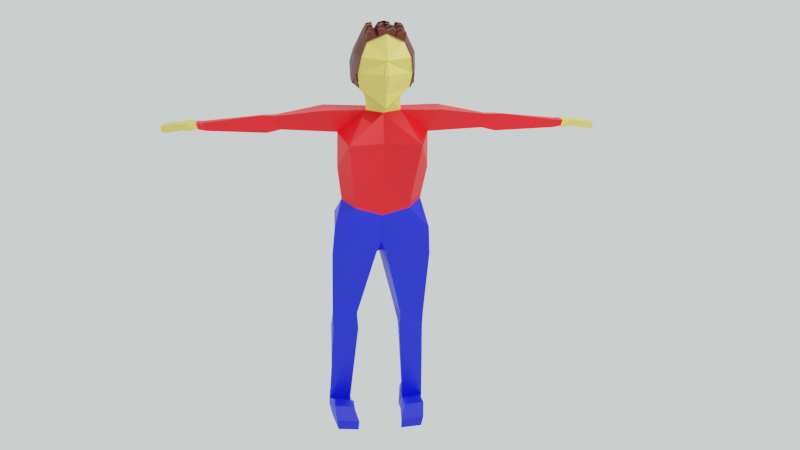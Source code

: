 # Source: 1191003_HosonHasqoor_character.blend  (saved by Blender 3.5.10; exported with 4.5.12 LTS)
import bpy
from mathutils import Matrix  # noqa: F401  (used for matrix-valued properties, if any)

bpy.ops.wm.read_factory_settings(use_empty=True)
scene = bpy.context.scene
scene.name = 'Scene'

# ---- collections
col_collection = bpy.data.collections.new('Collection'); scene.collection.children.link(col_collection)

# ---- materials (node trees are filled in below, after node groups)
mat_material = bpy.data.materials.new('Material')
mat_material.alpha_threshold = 0.0
mat_material.use_transparent_shadow = False
mat_material.roughness = 0.5
mat_material.line_color = (0.0, 0.0, 0.0, 1.0)
mat_material_002 = bpy.data.materials.new('Material.002')
mat_material_002.use_transparent_shadow = False
mat_material_003 = bpy.data.materials.new('Material.003')
mat_material_003.use_transparent_shadow = False
mat_material_004 = bpy.data.materials.new('Material.004')
mat_material_004.use_transparent_shadow = False
mat_material_001 = bpy.data.materials.new('Material.001')
mat_material_001.use_transparent_shadow = False

# ---- material node trees
mat_material.use_nodes = True; mat_material.node_tree.nodes.clear()
_N = mat_material.node_tree.nodes; _L = mat_material.node_tree.links
n0 = _N.new('ShaderNodeOutputMaterial'); n0.name = 'Material Output'; n0.location = (300, 300)
n1 = _N.new('ShaderNodeBsdfPrincipled'); n1.name = 'Principled BSDF'; n1.location = (10, 300)
n1.distribution = 'GGX'
n1.subsurface_method = 'RANDOM_WALK_SKIN'
n1.inputs[0].default_value = (0.09592, 0.009114, 0.0, 1.0)
n1.inputs[3].default_value = 1.45
n1.inputs[27].default_value = (0.0, 0.0, 0.0, 1.0)
n1.inputs[28].default_value = 1.0
_L.new(n1.outputs[0], n0.inputs[0])
n0.is_active_output = True
mat_material_002.use_nodes = True; mat_material_002.node_tree.nodes.clear()
_N = mat_material_002.node_tree.nodes; _L = mat_material_002.node_tree.links
n0 = _N.new('ShaderNodeBsdfPrincipled'); n0.name = 'Principled BSDF'; n0.location = (10, 300)
n0.distribution = 'GGX'
n0.subsurface_method = 'RANDOM_WALK_SKIN'
n0.inputs[0].default_value = (0.8, 0.6491, 0.1165, 1.0)
n0.inputs[3].default_value = 1.45
n0.inputs[27].default_value = (0.0, 0.0, 0.0, 1.0)
n0.inputs[28].default_value = 1.0
n1 = _N.new('ShaderNodeOutputMaterial'); n1.name = 'Material Output'; n1.location = (300, 300)
_L.new(n0.outputs[0], n1.inputs[0])
n1.is_active_output = True
mat_material_003.use_nodes = True; mat_material_003.node_tree.nodes.clear()
_N = mat_material_003.node_tree.nodes; _L = mat_material_003.node_tree.links
n0 = _N.new('ShaderNodeBsdfPrincipled'); n0.name = 'Principled BSDF'; n0.location = (10, 300)
n0.distribution = 'GGX'
n0.subsurface_method = 'RANDOM_WALK_SKIN'
n0.inputs[0].default_value = (1.0, 0.0, 0.004585, 1.0)
n0.inputs[3].default_value = 1.45
n0.inputs[27].default_value = (0.0, 0.0, 0.0, 1.0)
n0.inputs[28].default_value = 1.0
n1 = _N.new('ShaderNodeOutputMaterial'); n1.name = 'Material Output'; n1.location = (300, 300)
_L.new(n0.outputs[0], n1.inputs[0])
n1.is_active_output = True
mat_material_004.use_nodes = True; mat_material_004.node_tree.nodes.clear()
_N = mat_material_004.node_tree.nodes; _L = mat_material_004.node_tree.links
n0 = _N.new('ShaderNodeBsdfPrincipled'); n0.name = 'Principled BSDF'; n0.location = (10, 300)
n0.distribution = 'GGX'
n0.subsurface_method = 'RANDOM_WALK_SKIN'
n0.inputs[0].default_value = (0.0, 0.00823, 0.8, 1.0)
n0.inputs[3].default_value = 1.45
n0.inputs[27].default_value = (0.0, 0.0, 0.0, 1.0)
n0.inputs[28].default_value = 1.0
n1 = _N.new('ShaderNodeOutputMaterial'); n1.name = 'Material Output'; n1.location = (300, 300)
_L.new(n0.outputs[0], n1.inputs[0])
n1.is_active_output = True
mat_material_001.use_nodes = True; mat_material_001.node_tree.nodes.clear()
_N = mat_material_001.node_tree.nodes; _L = mat_material_001.node_tree.links
n0 = _N.new('ShaderNodeBsdfPrincipled'); n0.name = 'Principled BSDF'; n0.location = (10, 300)
n0.distribution = 'GGX'
n0.subsurface_method = 'RANDOM_WALK_SKIN'
n0.inputs[0].default_value = (1.0, 0.565, 0.06378, 1.0)
n0.inputs[3].default_value = 1.45
n0.inputs[27].default_value = (0.0, 0.0, 0.0, 1.0)
n0.inputs[28].default_value = 1.0
n1 = _N.new('ShaderNodeOutputMaterial'); n1.name = 'Material Output'; n1.location = (300, 300)
_L.new(n0.outputs[0], n1.inputs[0])
n1.is_active_output = True

# ---- world
world_world = bpy.data.worlds.new('World'); scene.world = world_world
world_world.use_nodes = True; world_world.node_tree.nodes.clear()
_N = world_world.node_tree.nodes; _L = world_world.node_tree.links
n0 = _N.new('ShaderNodeOutputWorld'); n0.name = 'World Output'; n0.location = (300, 300)
n1 = _N.new('ShaderNodeBackground'); n1.name = 'Background'; n1.location = (10, 300)
n1.inputs[0].default_value = (0.9161, 1.0, 0.9884, 1.0)
_L.new(n1.outputs[0], n0.inputs[0])
n0.is_active_output = True
world_world.color = (0.05088, 0.05088, 0.05088)
world_world.use_sun_shadow = False
world_world.sun_shadow_jitter_overblur = 0.0

# ---- cameras
cam_camera = bpy.data.cameras.new('Camera')
cam_camera.clip_end = 100.0
cam_camera.ortho_scale = 7.314

# ---- lights
light_light = bpy.data.lights.new('Light', 'POINT')
light_light.transmission_factor = 0.0
light_light.energy = 1000.0
light_light.shadow_soft_size = 0.1
light_light.shadow_maximum_resolution = 0.006
light_light.use_absolute_resolution = True

# ---- meshes
me_cube = bpy.data.meshes.new('Cube')
me_cube.from_pydata([(0.04748, -1.371, -0.2601), (-0.8277, -0.8369, -0.3326), (-0.5626, -0.7556, 0.6261), (-0.4284, -0.7577, -1.126), (0.004227, -0.8906, 0.8834), (0.01023, -1.196, -1.34), (-0.7564, -0.6991, -0.8171), (0.01305, -1.214, -0.8777), (0.005665, -1.187, 0.1427), (0.006548, -1.151, 0.1474), (-0.5672, 0.002165, -1.119), (0.003006, 0.2029, -1.229), (-0.9523, -0.3019, -0.7593), (-0.9706, 0.03941, -0.7117), (-0.7251, 0.3246, -0.9572), (-0.00176, 0.4168, -1.089), (-0.5295, -0.5042, -1.11), (-0.03105, -0.7483, -0.9618), (-0.5685, -0.7288, 0.6452), (-0.8584, -0.8121, -0.3308), (-0.9181, -0.2681, -0.7759), (-0.7866, -0.9755, 0.1922), (-0.4436, -0.01305, -1.573), (0.06091, 0.2285, -1.594), (-0.5352, -0.5357, -1.558), (0.03225, -0.6141, -1.627), (0.01343, 0.1588, -2.377), (-1.071, 0.1768, -2.374), (-1.113, -1.543, -2.375), (0.07046, -1.045, -2.476), (-1.784, 0.1302, -1.576), (-1.859, -0.7297, -1.514), (-1.267, 0.07822, -2.248), (-1.397, -0.6069, -2.232), (0.01, 0.3046, -4.708), (-0.8713, 0.1825, -4.762), (-0.8342, -1.094, -4.559), (0.1089, -1.064, -4.848), (-1.089, -0.000201, -4.483), (-1.243, -0.6646, -4.405), (-0.9806, -1.275, -3.416), (0.1938, -0.9653, -3.482), (-1.404, -0.8054, -3.304), (-0.9321, 0.2514, -3.298), (-1.301, -0.006703, -3.273), (0.004174, 0.3041, -3.305), (-3.1, -0.09554, -2.194), (-3.216, -0.06299, -1.814), (-3.261, -0.4598, -1.752), (-3.108, -0.4839, -2.174), (-5.325, -0.6875, -2.128), (-5.338, -0.3489, -2.17), (-5.412, -0.6518, -1.889), (-5.429, -0.3516, -1.913), (-3.631, 0.02301, -1.854), (-3.7, -0.4858, -1.725), (-3.514, -0.5717, -2.25), (-3.521, -0.08196, -2.308), (-5.622, -0.7389, -1.874), (-5.562, -0.7512, -2.056), (-5.571, -0.2609, -2.134), (-5.603, -0.2968, -1.921), (-5.922, -0.7884, -1.854), (-5.886, -0.7643, -2.056), (-5.768, -0.2873, -2.077), (-5.699, -0.3397, -1.87), (-6.485, -0.6651, -1.956), (-6.446, -0.6583, -2.181), (-6.435, -0.09858, -2.208), (-6.458, -0.1596, -2.029), (-5.813, 0.006502, -2.349), (-5.868, -0.01847, -2.071), (-5.982, -0.05543, -2.311), (-5.917, -0.06457, -2.01), (-6.667, -0.5982, -2.016), (-6.637, -0.593, -2.189), (-6.629, -0.1637, -2.209), (-6.646, -0.2105, -2.072), (0.09579, 0.2563, -5.259), (0.03132, 0.498, -5.248), (-0.6494, -1.274, -5.396), (0.1194, -1.054, -5.425), (-1.371, 0.4125, -5.25), (-1.488, -1.116, -5.228), (0.015, 0.3644, -6.304), (0.01824, 0.6206, -6.149), (-0.1369, -1.102, -6.032), (0.09967, -0.8408, -6.044), (-1.331, 0.4363, -6.017), (-1.549, -1.117, -6.125), (-0.9213, -0.3239, -11.29), (-0.8842, -0.8783, -11.59), (-1.447, -0.2913, -11.33), (-1.553, -0.805, -11.51), (-1.39, -0.1966, -8.596), (-1.488, -0.7679, -8.358), (-0.7187, -0.9121, -8.351), (-0.624, -0.02135, -8.537), (-1.493, -0.2419, -9.029), (-1.461, -0.8457, -8.827), (-0.6684, -1.058, -8.78), (-0.7298, -0.2215, -8.919), (-1.05, -0.03616, -12.06), (-0.8742, -0.8404, -12.05), (-1.49, -0.07797, -12.03), (-1.518, -0.8298, -11.95), (-0.8085, -1.354, -11.33), (-1.429, -1.344, -11.27), (-0.842, -1.378, -12.0), (-1.479, -1.367, -11.92), (-0.8443, -1.784, -11.3), (-1.465, -1.774, -11.24), (-0.7009, -2.086, -11.99), (-1.362, -2.108, -11.92), (-0.9106, -0.004314, -11.68), (-1.489, -0.01058, -11.69), (-1.569, -0.7719, -11.74), (-0.7816, -0.8216, -11.86), (-1.472, -1.418, -11.59), (-0.7522, -1.444, -11.65), (-1.422, -2.122, -11.57), (-0.6892, -2.136, -11.65)], [], [(9, 4, 2, 8), (16, 17, 5, 3), (7, 0, 1, 6), (5, 7, 6, 3), (0, 9, 8, 1), (16, 20, 12, 10), (14, 15, 11, 10), (10, 12, 13, 14), (8, 2, 18, 21), (3, 6, 20, 16), (1, 8, 21, 19), (16, 10, 22, 24), (23, 25, 29, 26), (17, 16, 24, 25), (10, 11, 23, 22), (11, 17, 25, 23), (40, 42, 39, 36), (22, 23, 26, 27), (25, 24, 28, 29), (41, 40, 36, 37), (22, 27, 32, 30), (24, 22, 30, 31), (28, 24, 31, 33), (37, 36, 80, 81), (36, 39, 83, 80), (44, 43, 35, 38), (45, 41, 37, 34), (43, 45, 34, 35), (42, 44, 38, 39), (33, 32, 44, 42), (27, 26, 45, 43), (26, 29, 41, 45), (32, 27, 43, 44), (29, 28, 40, 41), (28, 33, 42, 40), (54, 57, 51, 53), (30, 32, 46, 47), (32, 33, 49, 46), (57, 56, 50, 51), (56, 55, 52, 50), (33, 31, 48, 49), (55, 54, 53, 52), (51, 50, 59, 60), (31, 30, 47, 48), (48, 47, 54, 55), (49, 48, 55, 56), (46, 49, 56, 57), (47, 46, 57, 54), (65, 61, 71, 73), (50, 52, 58, 59), (52, 53, 61, 58), (53, 51, 60, 61), (64, 63, 67, 68), (60, 59, 63, 64), (59, 58, 62, 63), (58, 61, 65, 62), (66, 69, 77, 74), (63, 62, 66, 67), (62, 65, 69, 66), (65, 64, 68, 69), (71, 70, 72, 73), (64, 65, 73, 72), (61, 60, 70, 71), (60, 64, 72, 70), (74, 77, 76, 75), (69, 68, 76, 77), (68, 67, 75, 76), (67, 66, 74, 75), (81, 80, 86, 87), (80, 83, 89, 86), (38, 35, 79, 82), (39, 38, 82, 83), (34, 37, 81, 78), (35, 34, 78, 79), (85, 84, 87, 86), (99, 98, 92, 93), (82, 79, 85, 88), (83, 82, 88, 89), (78, 81, 87, 84), (79, 78, 84, 85), (100, 99, 93, 91), (101, 100, 91, 90), (98, 101, 90, 92), (88, 85, 97, 94), (85, 86, 96, 97), (86, 89, 95, 96), (89, 88, 94, 95), (94, 97, 101, 98), (97, 96, 100, 101), (96, 95, 99, 100), (95, 94, 98, 99), (115, 114, 102, 104), (116, 115, 104, 105), (116, 105, 109, 118), (114, 117, 103, 102), (118, 109, 113, 120), (105, 103, 108, 109), (91, 93, 107, 106), (117, 91, 106, 119), (121, 120, 113, 112), (106, 107, 111, 110), (119, 106, 110, 121), (109, 108, 112, 113), (108, 119, 121, 112), (110, 111, 120, 121), (103, 117, 119, 108), (107, 118, 120, 111), (90, 91, 117, 114), (93, 116, 118, 107), (93, 92, 115, 116), (92, 90, 114, 115)])
me_cube.polygons.foreach_set('material_index', [1, 0, 1, 1, 1, 1, 1, 1, 1, 1, 1, 1, 0, 1, 1, 1, 2, 2, 2, 2, 2, 2, 2, 3, 3, 2, 2, 2, 2, 2, 2, 2, 2, 2, 2, 2, 2, 2, 2, 2, 2, 2, 2, 2, 2, 2, 2, 2, 1, 2, 2, 2, 1, 1, 1, 1, 1, 1, 1, 1, 1, 1, 1, 1, 1, 1, 1, 1, 3, 3, 3, 3, 0, 3, 0, 3, 3, 3, 0, 0, 3, 3, 3, 3, 3, 3, 3, 3, 3, 3, 3, 3, 3, 3, 3, 3, 3, 3, 3, 3, 3, 3, 3, 3, 3, 3, 3, 3, 3, 3, 3])
_uv = me_cube.uv_layers.new(name='UVMap')
_uv.uv.foreach_set('vector', [0.5625, 0.875, 0.625, 0.875, 0.625, 1.0, 0.5625, 1.0, 0.125, 0.6875, 0.25, 0.6875, 0.25, 0.75, 0.125, 0.75, 0.4375, 0.875, 0.5, 0.875, 0.5, 1.0, 0.4375, 1.0, 0.375, 0.875, 0.4375, 0.875, 0.4375, 1.0, 0.375, 1.0, 0.5, 0.875, 0.5625, 0.875, 0.5625, 1.0, 0.5, 1.0, 0.375, 0.0625, 0.4375, 0.0625, 0.4375, 0.125, 0.375, 0.125, 0.125, 0.5625, 0.25, 0.5625, 0.25, 0.625, 0.125, 0.625, 0.375, 0.125, 0.4375, 0.125, 0.4375, 0.1875, 0.375, 0.1875, 0.5625, 0.0, 0.625, 0.0, 0.625, 0.0625, 0.5625, 0.0625, 0.375, 0.0, 0.4375, 0.0, 0.4375, 0.0625, 0.375, 0.0625, 0.5, 0.0, 0.5625, 0.0, 0.5625, 0.0625, 0.5, 0.0625, 0.375, 0.0625, 0.375, 0.125, 0.375, 0.125, 0.375, 0.0625, 0.0, 0.0, 0.0, 0.0, 0.0, 0.0, 0.0, 0.0, 0.25, 0.6875, 0.125, 0.6875, 0.125, 0.6875, 0.25, 0.6875, 0.125, 0.625, 0.25, 0.625, 0.25, 0.625, 0.125, 0.625, 0.0, 0.0, 0.0, 0.0, 0.0, 0.0, 0.0, 0.0, 0.125, 0.6875, 0.125, 0.6875, 0.125, 0.6875, 0.125, 0.6875, 0.125, 0.625, 0.25, 0.625, 0.25, 0.625, 0.125, 0.625, 0.25, 0.6875, 0.125, 0.6875, 0.125, 0.6875, 0.25, 0.6875, 0.25, 0.6875, 0.125, 0.6875, 0.125, 0.6875, 0.25, 0.6875, 0.125, 0.625, 0.125, 0.625, 0.125, 0.625, 0.125, 0.625, 0.375, 0.0625, 0.375, 0.125, 0.375, 0.125, 0.375, 0.0625, 0.125, 0.6875, 0.125, 0.6875, 0.125, 0.6875, 0.125, 0.6875, 0.25, 0.6875, 0.125, 0.6875, 0.125, 0.6875, 0.25, 0.6875, 0.125, 0.6875, 0.125, 0.6875, 0.125, 0.6875, 0.125, 0.6875, 0.125, 0.625, 0.125, 0.625, 0.125, 0.625, 0.125, 0.625, 0.0, 0.0, 0.0, 0.0, 0.0, 0.0, 0.0, 0.0, 0.125, 0.625, 0.25, 0.625, 0.25, 0.625, 0.125, 0.625, 0.375, 0.0625, 0.375, 0.125, 0.375, 0.125, 0.375, 0.0625, 0.375, 0.0625, 0.375, 0.125, 0.375, 0.125, 0.375, 0.0625, 0.125, 0.625, 0.25, 0.625, 0.25, 0.625, 0.125, 0.625, 0.0, 0.0, 0.0, 0.0, 0.0, 0.0, 0.0, 0.0, 0.125, 0.625, 0.125, 0.625, 0.125, 0.625, 0.125, 0.625, 0.25, 0.6875, 0.125, 0.6875, 0.125, 0.6875, 0.25, 0.6875, 0.125, 0.6875, 0.125, 0.6875, 0.125, 0.6875, 0.125, 0.6875, 0.125, 0.625, 0.125, 0.625, 0.125, 0.625, 0.125, 0.625, 0.125, 0.625, 0.125, 0.625, 0.125, 0.625, 0.125, 0.625, 0.375, 0.125, 0.375, 0.0625, 0.375, 0.0625, 0.375, 0.125, 0.375, 0.125, 0.375, 0.0625, 0.375, 0.0625, 0.375, 0.125, 0.125, 0.6875, 0.125, 0.6875, 0.125, 0.6875, 0.125, 0.6875, 0.125, 0.6875, 0.125, 0.6875, 0.125, 0.6875, 0.125, 0.6875, 0.375, 0.0625, 0.375, 0.125, 0.375, 0.125, 0.375, 0.0625, 0.375, 0.125, 0.375, 0.0625, 0.375, 0.0625, 0.375, 0.125, 0.375, 0.0625, 0.375, 0.125, 0.375, 0.125, 0.375, 0.0625, 0.375, 0.0625, 0.375, 0.125, 0.375, 0.125, 0.375, 0.0625, 0.125, 0.6875, 0.125, 0.6875, 0.125, 0.6875, 0.125, 0.6875, 0.375, 0.125, 0.375, 0.0625, 0.375, 0.0625, 0.375, 0.125, 0.125, 0.625, 0.125, 0.625, 0.125, 0.625, 0.125, 0.625, 0.375, 0.125, 0.375, 0.125, 0.375, 0.125, 0.375, 0.125, 0.125, 0.6875, 0.125, 0.6875, 0.125, 0.6875, 0.125, 0.6875, 0.375, 0.0625, 0.375, 0.125, 0.375, 0.125, 0.375, 0.0625, 0.125, 0.625, 0.125, 0.625, 0.125, 0.625, 0.125, 0.625, 0.375, 0.125, 0.375, 0.0625, 0.375, 0.0625, 0.375, 0.125, 0.375, 0.125, 0.375, 0.0625, 0.375, 0.0625, 0.375, 0.125, 0.125, 0.6875, 0.125, 0.6875, 0.125, 0.6875, 0.125, 0.6875, 0.375, 0.0625, 0.375, 0.125, 0.375, 0.125, 0.375, 0.0625, 0.375, 0.0625, 0.375, 0.125, 0.375, 0.125, 0.375, 0.0625, 0.125, 0.6875, 0.125, 0.6875, 0.125, 0.6875, 0.125, 0.6875, 0.375, 0.0625, 0.375, 0.125, 0.375, 0.125, 0.375, 0.0625, 0.125, 0.625, 0.125, 0.625, 0.125, 0.625, 0.125, 0.625, 0.125, 0.625, 0.125, 0.625, 0.125, 0.625, 0.125, 0.625, 0.125, 0.625, 0.125, 0.625, 0.125, 0.625, 0.125, 0.625, 0.125, 0.625, 0.125, 0.625, 0.125, 0.625, 0.125, 0.625, 0.375, 0.125, 0.375, 0.125, 0.375, 0.125, 0.375, 0.125, 0.375, 0.0625, 0.125, 0.625, 0.375, 0.125, 0.125, 0.6875, 0.125, 0.625, 0.125, 0.625, 0.125, 0.625, 0.125, 0.625, 0.375, 0.125, 0.375, 0.0625, 0.375, 0.0625, 0.375, 0.125, 0.125, 0.6875, 0.125, 0.6875, 0.125, 0.6875, 0.125, 0.6875, 0.25, 0.6875, 0.125, 0.6875, 0.125, 0.6875, 0.25, 0.6875, 0.125, 0.6875, 0.125, 0.6875, 0.125, 0.6875, 0.125, 0.6875, 0.125, 0.625, 0.125, 0.625, 0.125, 0.625, 0.125, 0.625, 0.375, 0.0625, 0.375, 0.125, 0.375, 0.125, 0.375, 0.0625, 0.0, 0.0, 0.0, 0.0, 0.0, 0.0, 0.0, 0.0, 0.125, 0.625, 0.25, 0.625, 0.25, 0.625, 0.125, 0.625, 0.125, 0.625, 0.25, 0.625, 0.25, 0.6875, 0.125, 0.6875, 0.375, 0.0625, 0.375, 0.125, 0.375, 0.125, 0.375, 0.0625, 0.125, 0.625, 0.125, 0.625, 0.125, 0.625, 0.125, 0.625, 0.375, 0.0625, 0.375, 0.125, 0.375, 0.125, 0.375, 0.0625, 0.0, 0.0, 0.0, 0.0, 0.0, 0.0, 0.0, 0.0, 0.125, 0.625, 0.25, 0.625, 0.25, 0.625, 0.125, 0.625, 0.125, 0.6875, 0.125, 0.6875, 0.125, 0.6875, 0.125, 0.6875, 0.125, 0.625, 0.125, 0.6875, 0.125, 0.6875, 0.125, 0.625, 0.125, 0.625, 0.125, 0.625, 0.125, 0.625, 0.125, 0.625, 0.125, 0.625, 0.125, 0.625, 0.125, 0.625, 0.125, 0.625, 0.125, 0.625, 0.125, 0.6875, 0.125, 0.6875, 0.125, 0.625, 0.125, 0.6875, 0.125, 0.6875, 0.125, 0.6875, 0.125, 0.6875, 0.375, 0.0625, 0.375, 0.125, 0.375, 0.125, 0.375, 0.0625, 0.125, 0.625, 0.125, 0.625, 0.125, 0.625, 0.125, 0.625, 0.125, 0.625, 0.125, 0.6875, 0.125, 0.6875, 0.125, 0.625, 0.125, 0.6875, 0.125, 0.6875, 0.125, 0.6875, 0.125, 0.6875, 0.375, 0.0625, 0.375, 0.125, 0.375, 0.125, 0.375, 0.0625, 0.125, 0.625, 0.125, 0.625, 0.125, 0.625, 0.125, 0.625, 0.375, 0.0625, 0.375, 0.125, 0.375, 0.125, 0.375, 0.0625, 0.375, 0.0625, 0.375, 0.0625, 0.375, 0.0625, 0.375, 0.0625, 0.125, 0.625, 0.125, 0.6875, 0.125, 0.6875, 0.125, 0.625, 0.375, 0.0625, 0.375, 0.0625, 0.375, 0.0625, 0.375, 0.0625, 0.0, 0.0, 0.0, 0.0, 0.0, 0.0, 0.0, 0.0, 0.125, 0.6875, 0.125, 0.6875, 0.125, 0.6875, 0.125, 0.6875, 0.125, 0.6875, 0.125, 0.6875, 0.125, 0.6875, 0.125, 0.6875, 0.125, 0.6875, 0.125, 0.6875, 0.125, 0.6875, 0.125, 0.6875, 0.125, 0.6875, 0.125, 0.6875, 0.125, 0.6875, 0.125, 0.6875, 0.125, 0.6875, 0.125, 0.6875, 0.125, 0.6875, 0.125, 0.6875, 0.0, 0.0, 0.0, 0.0, 0.0, 0.0, 0.0, 0.0, 0.125, 0.6875, 0.125, 0.6875, 0.125, 0.6875, 0.125, 0.6875, 0.125, 0.6875, 0.125, 0.6875, 0.125, 0.6875, 0.125, 0.6875, 0.125, 0.6875, 0.125, 0.6875, 0.125, 0.6875, 0.125, 0.6875, 0.375, 0.0625, 0.375, 0.0625, 0.375, 0.0625, 0.375, 0.0625, 0.125, 0.625, 0.125, 0.6875, 0.125, 0.6875, 0.125, 0.625, 0.375, 0.0625, 0.375, 0.0625, 0.375, 0.0625, 0.375, 0.0625, 0.375, 0.0625, 0.375, 0.125, 0.375, 0.125, 0.375, 0.0625, 0.125, 0.625, 0.125, 0.625, 0.125, 0.625, 0.125, 0.625])
me_cube.materials.append(mat_material)
me_cube.materials.append(mat_material_002)
me_cube.materials.append(mat_material_003)
me_cube.materials.append(mat_material_004)
me_cube.use_mirror_vertex_groups = False
me_cube.update()
me_cube_001 = bpy.data.meshes.new('Cube.001')
me_cube_001.from_pydata([(-0.5865, 0.4161, -0.8607), (-0.01035, 0.5906, -0.9512), (-0.7247, 0.3251, -0.9587), (-0.000297, 0.4188, -1.094)], [], [(0, 1, 3, 2)])
_uv = me_cube_001.uv_layers.new(name='UVMap')
_uv.uv.foreach_set('vector', [0.125, 0.5, 0.25, 0.5, 0.25, 0.5625, 0.125, 0.5625])
me_cube_001.materials.append(mat_material)
me_cube_001.use_mirror_vertex_groups = False
me_cube_001.update()
me_cube_002 = bpy.data.meshes.new('Cube.002')
me_cube_002.from_pydata([(0.02944, 0.6704, -0.2786), (-0.8073, 0.4761, -0.2207), (-0.8642, -0.8203, -0.3326), (-0.6257, 0.3196, 0.6013), (-0.5547, 0.3562, -0.8607), (-0.5311, -0.8068, 0.6276), (0.02148, 0.5308, -0.9512), (0.03479, -0.9106, 0.8908), (0.04325, 0.4888, 0.6245), (-0.7854, 0.5013, -0.6211), (-0.7586, -0.6997, -0.8136), (0.0306, 0.6498, -0.6316), (0.03265, 0.5736, 0.2137), (-0.7544, 0.3847, 0.2277), (-0.6033, -0.4744, 0.7127), (-0.9357, -0.3571, -0.2467), (0.06758, -0.2758, 0.8463), (-0.9222, -0.3609, -0.7594), (-0.873, -0.5745, 0.2505), (-0.6632, -0.151, 0.7077), (-0.9682, 0.04812, -0.2059), (-0.9388, -0.02045, -0.7117), (-0.8929, -0.171, 0.233), (-0.7247, 0.3251, -0.9587), (0.02914, 0.07422, 0.8217), (0.04476, -0.6056, 0.871), (-0.5373, -0.7651, 0.6482), (-0.8266, -0.872, -0.3308), (-0.8876, -0.3273, -0.776), (-0.7511, -1.015, 0.1869), (-0.2666, 0.4435, -0.906), (-0.2277, -0.8805, 0.7695), (-0.3889, 0.5732, -0.2496), (-0.2965, 0.4043, 0.6011), (-0.3774, 0.5756, -0.6263), (-0.3609, 0.4792, 0.2207), (-0.2678, -0.3751, 0.7795), (-0.3223, -0.03829, 0.7529), (-0.229, -0.671, 0.7774), (-0.2098, -0.5534, 1.029), (-0.1213, -0.5272, 1.046), (-0.1274, -0.6141, 1.053), (-0.1995, -0.6314, 1.028), (-0.1603, -0.8302, 1.019), (-0.1633, -0.9216, 1.025), (-0.2423, -0.8498, 0.9909), (-0.2419, -0.9126, 0.9885), (-0.4895, -0.9319, 0.933), (-0.5664, -0.9132, 0.897), (-0.568, -0.9026, 0.9022), (-0.4898, -0.8787, 0.935), (-0.4699, -0.6781, 0.9581), (-0.4807, -0.6309, 0.9686), (-0.4262, -0.6148, 0.9794), (-0.4199, -0.6629, 0.9791), (-0.05322, -0.2304, 1.028), (-0.04222, -0.3306, 1.035), (-0.1382, -0.359, 1.016), (-0.1508, -0.2627, 1.015), (-0.5222, -0.4222, 0.991), (-0.5391, -0.3119, 0.9973), (-0.4078, -0.3883, 1.014), (-0.4228, -0.2734, 1.013), (-0.5161, -0.1205, 1.003), (-0.5008, 0.07143, 0.9592), (-0.3666, 0.106, 0.9591), (-0.3771, -0.07452, 1.021), (-0.1405, 0.06684, 0.9771), (-0.01045, 0.09919, 0.986), (-0.01585, -0.05951, 1.061), (-0.1504, -0.1026, 1.035)], [], [(26, 5, 48, 49), (22, 19, 3, 13), (21, 20, 1, 9), (35, 33, 8, 12), (34, 32, 0, 11), (30, 34, 11, 6), (23, 21, 9, 4), (32, 35, 12, 0), (20, 22, 13, 1), (27, 29, 18, 15), (28, 27, 15, 17), (29, 26, 14, 18), (37, 19, 60, 62), (19, 37, 66, 63), (15, 18, 22, 20), (17, 15, 20, 21), (18, 14, 19, 22), (10, 2, 27, 28), (14, 26, 51, 52), (16, 36, 39, 40), (8, 33, 67, 68), (16, 24, 55, 56), (1, 13, 35, 32), (4, 9, 34, 30), (9, 1, 32, 34), (13, 3, 33, 35), (7, 25, 43, 44), (40, 39, 42, 41), (36, 38, 42, 39), (25, 16, 40, 41), (38, 25, 41, 42), (43, 45, 46, 44), (38, 31, 46, 45), (31, 7, 44, 46), (25, 38, 45, 43), (50, 49, 48, 47), (31, 38, 50, 47), (5, 31, 47, 48), (38, 26, 49, 50), (53, 52, 51, 54), (26, 38, 54, 51), (36, 14, 52, 53), (38, 36, 53, 54), (55, 58, 57, 56), (36, 16, 56, 57), (37, 36, 57, 58), (24, 37, 58, 55), (62, 60, 59, 61), (19, 14, 59, 60), (14, 36, 61, 59), (36, 37, 62, 61), (65, 64, 63, 66), (33, 3, 64, 65), (3, 19, 63, 64), (37, 33, 65, 66), (68, 67, 70, 69), (33, 37, 70, 67), (24, 8, 68, 69), (37, 24, 69, 70)])
_uv = me_cube_002.uv_layers.new(name='UVMap')
_uv.uv.foreach_set('vector', [0.0, 0.0, 0.0, 0.0, 0.0, 0.0, 0.0, 0.0, 0.5625, 0.1875, 0.625, 0.1875, 0.625, 0.25, 0.5625, 0.25, 0.4375, 0.1875, 0.5, 0.1875, 0.5, 0.25, 0.4375, 0.25, 0.5625, 0.3125, 0.625, 0.3125, 0.625, 0.375, 0.5625, 0.375, 0.4375, 0.3125, 0.5, 0.3125, 0.5, 0.375, 0.4375, 0.375, 0.375, 0.3125, 0.4375, 0.3125, 0.4375, 0.375, 0.375, 0.375, 0.375, 0.1875, 0.4375, 0.1875, 0.4375, 0.25, 0.375, 0.25, 0.5, 0.3125, 0.5625, 0.3125, 0.5625, 0.375, 0.5, 0.375, 0.5, 0.1875, 0.5625, 0.1875, 0.5625, 0.25, 0.5, 0.25, 0.5, 0.0625, 0.5625, 0.0625, 0.5625, 0.125, 0.5, 0.125, 0.4375, 0.0625, 0.5, 0.0625, 0.5, 0.125, 0.4375, 0.125, 0.5625, 0.0625, 0.625, 0.0625, 0.625, 0.125, 0.5625, 0.125, 0.8125, 0.5625, 0.875, 0.5625, 0.875, 0.5625, 0.8125, 0.5625, 0.875, 0.5625, 0.8125, 0.5625, 0.8125, 0.5625, 0.875, 0.5625, 0.5, 0.125, 0.5625, 0.125, 0.5625, 0.1875, 0.5, 0.1875, 0.4375, 0.125, 0.5, 0.125, 0.5, 0.1875, 0.4375, 0.1875, 0.5625, 0.125, 0.625, 0.125, 0.625, 0.1875, 0.5625, 0.1875, 0.4375, 0.0, 0.5, 0.0, 0.5, 0.0625, 0.4375, 0.0625, 0.625, 0.125, 0.625, 0.0625, 0.625, 0.0625, 0.625, 0.125, 0.75, 0.625, 0.8125, 0.625, 0.8125, 0.625, 0.75, 0.625, 0.625, 0.375, 0.625, 0.3125, 0.625, 0.3125, 0.625, 0.375, 0.0, 0.0, 0.0, 0.0, 0.0, 0.0, 0.0, 0.0, 0.5, 0.25, 0.5625, 0.25, 0.5625, 0.3125, 0.5, 0.3125, 0.375, 0.25, 0.4375, 0.25, 0.4375, 0.3125, 0.375, 0.3125, 0.4375, 0.25, 0.5, 0.25, 0.5, 0.3125, 0.4375, 0.3125, 0.5625, 0.25, 0.625, 0.25, 0.625, 0.3125, 0.5625, 0.3125, 0.0, 0.0, 0.0, 0.0, 0.0, 0.0, 0.0, 0.0, 0.75, 0.625, 0.8125, 0.625, 0.8125, 0.6875, 0.75, 0.6875, 0.8125, 0.625, 0.8125, 0.6875, 0.8125, 0.6875, 0.8125, 0.625, 0.0, 0.0, 0.0, 0.0, 0.0, 0.0, 0.0, 0.0, 0.8125, 0.6875, 0.75, 0.6875, 0.75, 0.6875, 0.8125, 0.6875, 0.75, 0.6875, 0.8125, 0.6875, 0.8125, 0.75, 0.75, 0.75, 0.8125, 0.6875, 0.8125, 0.75, 0.8125, 0.75, 0.8125, 0.6875, 0.0, 0.0, 0.0, 0.0, 0.0, 0.0, 0.0, 0.0, 0.75, 0.6875, 0.8125, 0.6875, 0.8125, 0.6875, 0.75, 0.6875, 0.8125, 0.6875, 0.875, 0.6875, 0.875, 0.75, 0.8125, 0.75, 0.8125, 0.75, 0.8125, 0.6875, 0.8125, 0.6875, 0.8125, 0.75, 0.0, 0.0, 0.0, 0.0, 0.0, 0.0, 0.0, 0.0, 0.8125, 0.6875, 0.875, 0.6875, 0.875, 0.6875, 0.8125, 0.6875, 0.8125, 0.625, 0.875, 0.625, 0.875, 0.6875, 0.8125, 0.6875, 0.875, 0.6875, 0.8125, 0.6875, 0.8125, 0.6875, 0.875, 0.6875, 0.8125, 0.625, 0.875, 0.625, 0.875, 0.625, 0.8125, 0.625, 0.8125, 0.6875, 0.8125, 0.625, 0.8125, 0.625, 0.8125, 0.6875, 0.75, 0.5625, 0.8125, 0.5625, 0.8125, 0.625, 0.75, 0.625, 0.8125, 0.625, 0.75, 0.625, 0.75, 0.625, 0.8125, 0.625, 0.8125, 0.5625, 0.8125, 0.625, 0.8125, 0.625, 0.8125, 0.5625, 0.75, 0.5625, 0.8125, 0.5625, 0.8125, 0.5625, 0.75, 0.5625, 0.8125, 0.5625, 0.875, 0.5625, 0.875, 0.625, 0.8125, 0.625, 0.625, 0.1875, 0.625, 0.125, 0.625, 0.125, 0.625, 0.1875, 0.875, 0.625, 0.8125, 0.625, 0.8125, 0.625, 0.875, 0.625, 0.8125, 0.625, 0.8125, 0.5625, 0.8125, 0.5625, 0.8125, 0.625, 0.8125, 0.5, 0.875, 0.5, 0.875, 0.5625, 0.8125, 0.5625, 0.625, 0.3125, 0.625, 0.25, 0.625, 0.25, 0.625, 0.3125, 0.625, 0.25, 0.625, 0.1875, 0.625, 0.1875, 0.625, 0.25, 0.8125, 0.5625, 0.8125, 0.5, 0.8125, 0.5, 0.8125, 0.5625, 0.75, 0.5, 0.8125, 0.5, 0.8125, 0.5625, 0.75, 0.5625, 0.8125, 0.5, 0.8125, 0.5625, 0.8125, 0.5625, 0.8125, 0.5, 0.0, 0.0, 0.0, 0.0, 0.0, 0.0, 0.0, 0.0, 0.8125, 0.5625, 0.75, 0.5625, 0.75, 0.5625, 0.8125, 0.5625])
me_cube_002.materials.append(mat_material)
me_cube_002.materials.append(mat_material_001)
me_cube_002.use_mirror_vertex_groups = False
me_cube_002.update()

# ---- objects
ob_cube = bpy.data.objects.new('Cube', me_cube)
ob_light = bpy.data.objects.new('Light', light_light)
ob_camera = bpy.data.objects.new('Camera', cam_camera)
ob_cube_001 = bpy.data.objects.new('Cube.001', me_cube_001)
ob_cube_002 = bpy.data.objects.new('Cube.002', me_cube_002)

# ---- transforms, parenting, visibility, modifiers, constraints
ob_cube.location = (0.06419, -0.2748, 1.795)
ob_cube.rotation_euler = (-0.0545, 0.04112, 0.9489)
ob_cube.scale = (0.3038, 0.3038, 0.3038)
ob_cube.lock_rotations_4d = False
ob_cube.empty_display_type = 'ARROWS'
ob_cube.lineart.crease_threshold = 0.0
_m = ob_cube.modifiers.new('Mirror', 'MIRROR')
ob_light.location = (4.076, 1.005, 5.904)
ob_light.rotation_euler = (0.6503, 0.05522, 1.866)
ob_light.lock_rotations_4d = False
ob_light.empty_display_type = 'ARROWS'
ob_light.color = (0.0, 0.0, 0.0, 0.0)
ob_light.lineart.crease_threshold = 0.0
ob_camera.location = (7.359, -6.926, 4.958)
ob_camera.rotation_euler = (1.109, 0.0, 0.8149)
ob_camera.lock_rotations_4d = False
ob_camera.empty_display_type = 'ARROWS'
ob_camera.color = (0.0, 0.0, 0.0, 0.0)
ob_camera.display_type = 'WIRE'
ob_camera.lineart.crease_threshold = 0.0
ob_cube_001.location = (0.7982, 3.992, 6.243)
ob_cube_001.scale = (0.6969, 0.6969, 0.6969)
ob_cube_001.lock_rotations_4d = False
ob_cube_001.empty_display_type = 'ARROWS'
ob_cube_001.lineart.crease_threshold = 0.0
_m = ob_cube_001.modifiers.new('Mirror', 'MIRROR')
ob_cube_002.location = (0.06419, -0.2748, 1.795)
ob_cube_002.rotation_euler = (-0.0545, 0.04112, 0.9489)
ob_cube_002.scale = (0.3038, 0.3038, 0.3038)
ob_cube_002.lock_rotations_4d = False
ob_cube_002.empty_display_type = 'ARROWS'
ob_cube_002.lineart.crease_threshold = 0.0
_m = ob_cube_002.modifiers.new('Mirror', 'MIRROR')
_m = ob_cube_002.modifiers.new('Solidify', 'SOLIDIFY')
_m.thickness = -0.03

# ---- collection membership
col_collection.objects.link(ob_cube)
col_collection.objects.link(ob_light)
col_collection.objects.link(ob_camera)
col_collection.objects.link(ob_cube_001)
col_collection.objects.link(ob_cube_002)

# ---- scene / render settings (as saved in the file)
scene.camera = ob_camera
scene.frame_start = 1; scene.frame_end = 250; scene.frame_set(1)
scene.render.engine = 'BLENDER_EEVEE_NEXT'
scene.cycles.sampling_pattern = 'TABULATED_SOBOL'
scene.view_settings.view_transform = 'Filmic'
bpy.context.view_layer.update()

